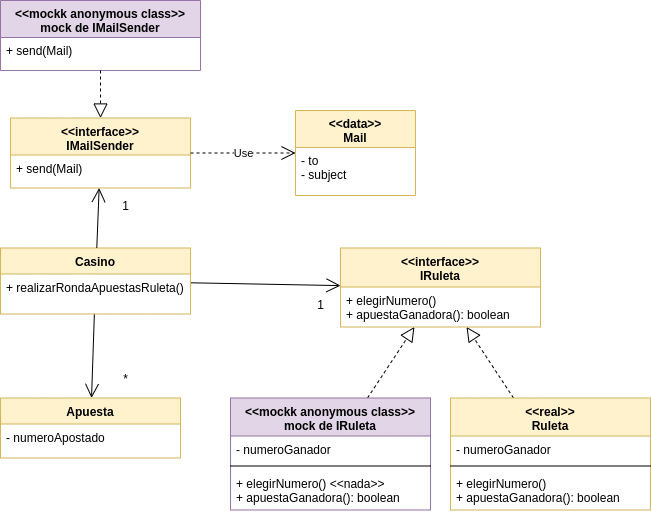

The diagram above was exported from draw.io. Its source (the exported page's mxGraphModel, read from the mxfile embedded in the PNG):
<mxGraphModel dx="1422" dy="761" grid="1" gridSize="10" guides="1" tooltips="1" connect="1" arrows="1" fold="1" page="1" pageScale="1" pageWidth="850" pageHeight="1100" math="0" shadow="0">
  <root>
    <mxCell id="0" />
    <mxCell id="1" parent="0" />
    <mxCell id="2" value="" style="endArrow=block;dashed=1;endFill=0;endSize=12;html=1;" edge="1" source="14" target="8" parent="1">
      <mxGeometry width="160" relative="1" as="geometry">
        <mxPoint x="560" y="257.5" as="sourcePoint" />
        <mxPoint x="560" y="257.5" as="targetPoint" />
      </mxGeometry>
    </mxCell>
    <mxCell id="3" value="" style="endArrow=open;endFill=1;endSize=12;html=1;" edge="1" source="10" target="12" parent="1">
      <mxGeometry width="160" relative="1" as="geometry">
        <mxPoint x="210" y="557.5" as="sourcePoint" />
        <mxPoint x="370" y="557.5" as="targetPoint" />
      </mxGeometry>
    </mxCell>
    <mxCell id="4" value="" style="endArrow=open;endFill=1;endSize=12;html=1;" edge="1" source="10" target="8" parent="1">
      <mxGeometry width="160" relative="1" as="geometry">
        <mxPoint x="217.75510204081638" y="343.5" as="sourcePoint" />
        <mxPoint x="212.0408163265306" y="427.5" as="targetPoint" />
      </mxGeometry>
    </mxCell>
    <mxCell id="5" value="1" style="text;html=1;align=center;verticalAlign=middle;resizable=0;points=[];autosize=1;" vertex="1" parent="1">
      <mxGeometry x="430" y="313.5" width="20" height="20" as="geometry" />
    </mxCell>
    <mxCell id="6" value="*" style="text;html=1;align=center;verticalAlign=middle;resizable=0;points=[];autosize=1;" vertex="1" parent="1">
      <mxGeometry x="235" y="387.5" width="20" height="20" as="geometry" />
    </mxCell>
    <mxCell id="7" value="" style="endArrow=block;dashed=1;endFill=0;endSize=12;html=1;" edge="1" source="18" target="8" parent="1">
      <mxGeometry width="160" relative="1" as="geometry">
        <mxPoint x="643.003003003003" y="427.5" as="sourcePoint" />
        <mxPoint x="596.0960960960961" y="356.5" as="targetPoint" />
      </mxGeometry>
    </mxCell>
    <mxCell id="8" value="&lt;&lt;interface&gt;&gt;&#10;IRuleta" style="swimlane;fontStyle=1;align=center;verticalAlign=top;childLayout=stackLayout;horizontal=1;startSize=39;horizontalStack=0;resizeParent=1;resizeParentMax=0;resizeLast=0;collapsible=1;marginBottom=0;fillColor=#fff2cc;strokeColor=#d6b656;" vertex="1" parent="1">
      <mxGeometry x="460" y="267.5" width="200" height="79" as="geometry" />
    </mxCell>
    <mxCell id="9" value="+ elegirNumero()&#10;+ apuestaGanadora(): boolean&#10;" style="text;strokeColor=none;fillColor=none;align=left;verticalAlign=top;spacingLeft=4;spacingRight=4;overflow=hidden;rotatable=0;points=[[0,0.5],[1,0.5]];portConstraint=eastwest;" vertex="1" parent="8">
      <mxGeometry y="39" width="200" height="40" as="geometry" />
    </mxCell>
    <mxCell id="10" value="Casino" style="swimlane;fontStyle=1;align=center;verticalAlign=top;childLayout=stackLayout;horizontal=1;startSize=26;horizontalStack=0;resizeParent=1;resizeParentMax=0;resizeLast=0;collapsible=1;marginBottom=0;fillColor=#fff2cc;strokeColor=#d6b656;" vertex="1" parent="1">
      <mxGeometry x="120" y="267.5" width="190" height="66" as="geometry" />
    </mxCell>
    <mxCell id="11" value="+ realizarRondaApuestasRuleta()" style="text;strokeColor=none;fillColor=none;align=left;verticalAlign=top;spacingLeft=4;spacingRight=4;overflow=hidden;rotatable=0;points=[[0,0.5],[1,0.5]];portConstraint=eastwest;" vertex="1" parent="10">
      <mxGeometry y="26" width="190" height="40" as="geometry" />
    </mxCell>
    <mxCell id="12" value="Apuesta" style="swimlane;fontStyle=1;align=center;verticalAlign=top;childLayout=stackLayout;horizontal=1;startSize=26;horizontalStack=0;resizeParent=1;resizeParentMax=0;resizeLast=0;collapsible=1;marginBottom=0;fillColor=#fff2cc;strokeColor=#d6b656;" vertex="1" parent="1">
      <mxGeometry x="120" y="417.5" width="180" height="60" as="geometry" />
    </mxCell>
    <mxCell id="13" value="- numeroApostado" style="text;strokeColor=none;fillColor=none;align=left;verticalAlign=top;spacingLeft=4;spacingRight=4;overflow=hidden;rotatable=0;points=[[0,0.5],[1,0.5]];portConstraint=eastwest;" vertex="1" parent="12">
      <mxGeometry y="26" width="180" height="34" as="geometry" />
    </mxCell>
    <mxCell id="14" value="&lt;&lt;real&gt;&gt;&#10;Ruleta" style="swimlane;fontStyle=1;align=center;verticalAlign=top;childLayout=stackLayout;horizontal=1;startSize=38;horizontalStack=0;resizeParent=1;resizeParentMax=0;resizeLast=0;collapsible=1;marginBottom=0;fillColor=#fff2cc;strokeColor=#d6b656;" vertex="1" parent="1">
      <mxGeometry x="570" y="417.5" width="200" height="112" as="geometry" />
    </mxCell>
    <mxCell id="15" value="- numeroGanador" style="text;strokeColor=none;fillColor=none;align=left;verticalAlign=top;spacingLeft=4;spacingRight=4;overflow=hidden;rotatable=0;points=[[0,0.5],[1,0.5]];portConstraint=eastwest;" vertex="1" parent="14">
      <mxGeometry y="38" width="200" height="26" as="geometry" />
    </mxCell>
    <mxCell id="16" value="" style="line;strokeWidth=1;fillColor=none;align=left;verticalAlign=middle;spacingTop=-1;spacingLeft=3;spacingRight=3;rotatable=0;labelPosition=right;points=[];portConstraint=eastwest;" vertex="1" parent="14">
      <mxGeometry y="64" width="200" height="8" as="geometry" />
    </mxCell>
    <mxCell id="17" value="+ elegirNumero()&#10;+ apuestaGanadora(): boolean&#10;" style="text;strokeColor=none;fillColor=none;align=left;verticalAlign=top;spacingLeft=4;spacingRight=4;overflow=hidden;rotatable=0;points=[[0,0.5],[1,0.5]];portConstraint=eastwest;" vertex="1" parent="14">
      <mxGeometry y="72" width="200" height="40" as="geometry" />
    </mxCell>
    <mxCell id="18" value="&lt;&lt;mockk anonymous class&gt;&gt;&#10;mock de IRuleta" style="swimlane;fontStyle=1;align=center;verticalAlign=top;childLayout=stackLayout;horizontal=1;startSize=38;horizontalStack=0;resizeParent=1;resizeParentMax=0;resizeLast=0;collapsible=1;marginBottom=0;fillColor=#e1d5e7;strokeColor=#9673a6;" vertex="1" parent="1">
      <mxGeometry x="350" y="417.5" width="200" height="112" as="geometry" />
    </mxCell>
    <mxCell id="19" value="- numeroGanador" style="text;strokeColor=none;fillColor=none;align=left;verticalAlign=top;spacingLeft=4;spacingRight=4;overflow=hidden;rotatable=0;points=[[0,0.5],[1,0.5]];portConstraint=eastwest;" vertex="1" parent="18">
      <mxGeometry y="38" width="200" height="26" as="geometry" />
    </mxCell>
    <mxCell id="20" value="" style="line;strokeWidth=1;fillColor=none;align=left;verticalAlign=middle;spacingTop=-1;spacingLeft=3;spacingRight=3;rotatable=0;labelPosition=right;points=[];portConstraint=eastwest;" vertex="1" parent="18">
      <mxGeometry y="64" width="200" height="8" as="geometry" />
    </mxCell>
    <mxCell id="21" value="+ elegirNumero() &lt;&lt;nada&gt;&gt;&#10;+ apuestaGanadora(): boolean&#10;" style="text;strokeColor=none;fillColor=none;align=left;verticalAlign=top;spacingLeft=4;spacingRight=4;overflow=hidden;rotatable=0;points=[[0,0.5],[1,0.5]];portConstraint=eastwest;" vertex="1" parent="18">
      <mxGeometry y="72" width="200" height="40" as="geometry" />
    </mxCell>
    <mxCell id="22" value="&lt;&lt;interface&gt;&gt;&#10;IMailSender" style="swimlane;fontStyle=1;align=center;verticalAlign=top;childLayout=stackLayout;horizontal=1;startSize=37;horizontalStack=0;resizeParent=1;resizeParentMax=0;resizeLast=0;collapsible=1;marginBottom=0;fillColor=#fff2cc;strokeColor=#d6b656;" vertex="1" parent="1">
      <mxGeometry x="130" y="137.5" width="180" height="70" as="geometry" />
    </mxCell>
    <mxCell id="23" value="+ send(Mail)" style="text;strokeColor=none;fillColor=none;align=left;verticalAlign=top;spacingLeft=4;spacingRight=4;overflow=hidden;rotatable=0;points=[[0,0.5],[1,0.5]];portConstraint=eastwest;" vertex="1" parent="22">
      <mxGeometry y="37" width="180" height="33" as="geometry" />
    </mxCell>
    <mxCell id="24" value="&lt;&lt;data&gt;&gt;&#10;Mail" style="swimlane;fontStyle=1;align=center;verticalAlign=top;childLayout=stackLayout;horizontal=1;startSize=37;horizontalStack=0;resizeParent=1;resizeParentMax=0;resizeLast=0;collapsible=1;marginBottom=0;fillColor=#fff2cc;strokeColor=#d6b656;" vertex="1" parent="1">
      <mxGeometry x="415" y="130" width="120" height="85" as="geometry" />
    </mxCell>
    <mxCell id="25" value="- to&#10;- subject" style="text;strokeColor=none;fillColor=none;align=left;verticalAlign=top;spacingLeft=4;spacingRight=4;overflow=hidden;rotatable=0;points=[[0,0.5],[1,0.5]];portConstraint=eastwest;" vertex="1" parent="24">
      <mxGeometry y="37" width="120" height="48" as="geometry" />
    </mxCell>
    <mxCell id="26" value="Use" style="endArrow=open;endSize=12;dashed=1;html=1;" edge="1" source="22" target="24" parent="1">
      <mxGeometry width="160" relative="1" as="geometry">
        <mxPoint x="310" y="160" as="sourcePoint" />
        <mxPoint x="470" y="160" as="targetPoint" />
      </mxGeometry>
    </mxCell>
    <mxCell id="27" value="&lt;&lt;mockk anonymous class&gt;&gt;&#10;mock de IMailSender" style="swimlane;fontStyle=1;align=center;verticalAlign=top;childLayout=stackLayout;horizontal=1;startSize=37;horizontalStack=0;resizeParent=1;resizeParentMax=0;resizeLast=0;collapsible=1;marginBottom=0;fillColor=#e1d5e7;strokeColor=#9673a6;" vertex="1" parent="1">
      <mxGeometry x="120" y="20" width="200" height="70" as="geometry" />
    </mxCell>
    <mxCell id="28" value="+ send(Mail)" style="text;strokeColor=none;fillColor=none;align=left;verticalAlign=top;spacingLeft=4;spacingRight=4;overflow=hidden;rotatable=0;points=[[0,0.5],[1,0.5]];portConstraint=eastwest;" vertex="1" parent="27">
      <mxGeometry y="37" width="200" height="33" as="geometry" />
    </mxCell>
    <mxCell id="29" value="" style="endArrow=open;endFill=1;endSize=12;html=1;" edge="1" source="10" target="22" parent="1">
      <mxGeometry width="160" relative="1" as="geometry">
        <mxPoint x="220" y="343.5" as="sourcePoint" />
        <mxPoint x="220" y="427.5" as="targetPoint" />
      </mxGeometry>
    </mxCell>
    <mxCell id="30" value="1" style="text;html=1;align=center;verticalAlign=middle;resizable=0;points=[];autosize=1;" vertex="1" parent="1">
      <mxGeometry x="235" y="215" width="20" height="20" as="geometry" />
    </mxCell>
    <mxCell id="31" value="" style="endArrow=block;dashed=1;endFill=0;endSize=12;html=1;" edge="1" source="27" target="22" parent="1">
      <mxGeometry width="160" relative="1" as="geometry">
        <mxPoint x="496.99699699699704" y="427.5" as="sourcePoint" />
        <mxPoint x="543.9039039039039" y="356.5" as="targetPoint" />
      </mxGeometry>
    </mxCell>
  </root>
</mxGraphModel>